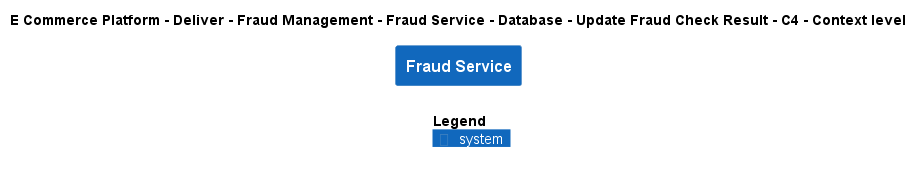

The diagram above was rendered by PlantUML. Its source (embedded in the PNG):
@startuml
!include ..\..\..\..\..\..\..\..\..\.c4s\C4_Context.puml

AddElementTag("c4interflow:lifecycle:new", $bgColor=green, $fontColor=#ffffff, $borderColor=green, $shadowing="False")
AddElementTag("c4interflow:lifecycle:changed", $bgColor=orange, $fontColor=#ffffff, $borderColor=orange, $shadowing="False")
AddElementTag("c4interflow:lifecycle:removed", $bgColor=red, $fontColor=#ffffff, $borderColor=red, $shadowing="False")

AddRelTag("c4interflow:lifecycle:new", $textColor=green, $lineColor=green)
AddRelTag("c4interflow:lifecycle:changed", $textColor=orange, $lineColor=orange)
AddRelTag("c4interflow:lifecycle:removed", $textColor=red, $lineColor=red)

SHOW_PERSON_PORTRAIT()
LAYOUT_TOP_DOWN()

skinparam linetype polyline

title E Commerce Platform - Deliver - Fraud Management - Fraud Service - Database - Update Fraud Check Result - C4 - Context level

System(ECommercePlatform.Deliver.FraudManagement.SoftwareSystems.FraudService, "Fraud Service", "")



SHOW_LEGEND()
@enduml